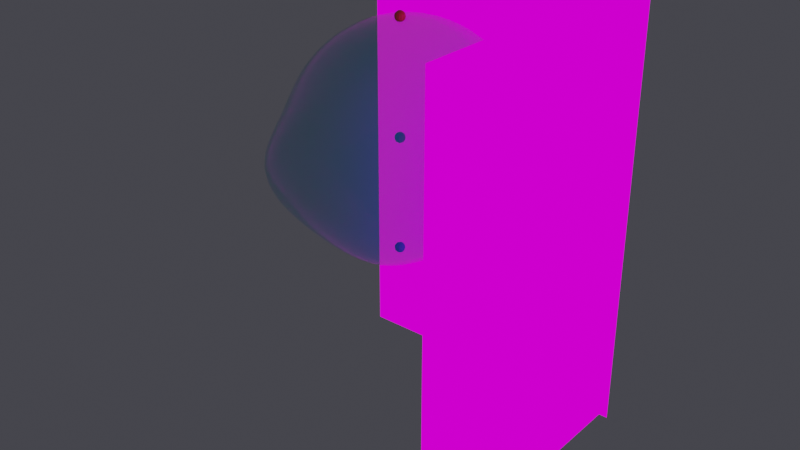 # Source: v02_Gem_head_base.blend  (saved by Blender 3.6.11; exported with 4.5.12 LTS)
import bpy
from mathutils import Matrix  # noqa: F401  (used for matrix-valued properties, if any)

bpy.ops.wm.read_factory_settings(use_empty=True)
scene = bpy.context.scene
scene.name = 'Scene'

# ---- collections
col_00_reference = bpy.data.collections.new('00_Reference'); scene.collection.children.link(col_00_reference)
col_01_head_gem = bpy.data.collections.new('01_Head_Gem'); scene.collection.children.link(col_01_head_gem)

# ---- images (referenced by path relative to the original .blend; pixels are not part of the script)
import os
ASSET_DIR = os.environ.get("B2B_ASSET_DIR", "")  # directory of the original .blend (textures are referenced by path, not embedded)
HERE = os.path.dirname(os.path.abspath(__file__))  # packed textures are extracted next to this script under _unpacked/

def load_image(name, relpath, width, height, colorspace="sRGB"):
    """Load a texture the original file referenced (path relative to the .blend, or extracted next to this script)."""
    p = next((c for c in (os.path.join(HERE, relpath), os.path.join(ASSET_DIR, relpath)) if relpath and os.path.exists(c)), "")
    if p:
        img = bpy.data.images.load(p, check_existing=True)
        img.name = name
    else:  # same state as the original file: an image datablock whose file is absent (Cycles renders it pink)
        img = bpy.data.images.new(name, width, height)
        img.source = "FILE"
        img.filepath = "//" + (relpath or name)
    img.colorspace_settings.name = colorspace
    return img
img_sd_____png = load_image('SD正面下絵.PNG', 'SD正面下絵.PNG', 1024, 1024, 'sRGB')
img_sd______png = load_image('SD横向き下絵.PNG', 'SD横向き下絵.PNG', 1024, 1024, 'sRGB')

# ---- materials (node trees are filled in below, after node groups)
mat_ref_front_mat = bpy.data.materials.new('Ref_Front_Mat')
mat_ref_front_mat.use_transparent_shadow = False
mat_ref_side_mat = bpy.data.materials.new('Ref_Side_Mat')
mat_ref_side_mat.use_transparent_shadow = False
mat_marker_headtop_mat = bpy.data.materials.new('Marker_HeadTop_Mat')
mat_marker_headtop_mat.use_transparent_shadow = False
mat_marker_neckbase_mat = bpy.data.materials.new('Marker_NeckBase_Mat')
mat_marker_neckbase_mat.use_transparent_shadow = False
mat_marker_headcenter_mat = bpy.data.materials.new('Marker_HeadCenter_Mat')
mat_marker_headcenter_mat.use_transparent_shadow = False
mat_m_head_check = bpy.data.materials.new('M_Head_Check')
mat_m_head_check.surface_render_method = 'BLENDED'
mat_m_head_check.blend_method = 'BLEND'
mat_m_head_check.use_transparent_shadow = False

# ---- material node trees
mat_ref_front_mat.use_nodes = True; mat_ref_front_mat.node_tree.nodes.clear()
_N = mat_ref_front_mat.node_tree.nodes; _L = mat_ref_front_mat.node_tree.links
n0 = _N.new('ShaderNodeOutputMaterial'); n0.name = 'Material Output'; n0.location = (0, 0)
n1 = _N.new('ShaderNodeTexImage'); n1.name = 'Image Texture'; n1.location = (0, 0)
n1.image = img_sd_____png
n2 = _N.new('ShaderNodeEmission'); n2.name = 'Emission'; n2.location = (0, 0)
_L.new(n1.outputs[0], n2.inputs[0])
_L.new(n2.outputs[0], n0.inputs[0])
n0.is_active_output = True
mat_ref_side_mat.use_nodes = True; mat_ref_side_mat.node_tree.nodes.clear()
_N = mat_ref_side_mat.node_tree.nodes; _L = mat_ref_side_mat.node_tree.links
n0 = _N.new('ShaderNodeOutputMaterial'); n0.name = 'Material Output'; n0.location = (0, 0)
n1 = _N.new('ShaderNodeTexImage'); n1.name = 'Image Texture'; n1.location = (0, 0)
n1.image = img_sd______png
n2 = _N.new('ShaderNodeEmission'); n2.name = 'Emission'; n2.location = (0, 0)
_L.new(n1.outputs[0], n2.inputs[0])
_L.new(n2.outputs[0], n0.inputs[0])
n0.is_active_output = True
mat_marker_headtop_mat.use_nodes = True; mat_marker_headtop_mat.node_tree.nodes.clear()
_N = mat_marker_headtop_mat.node_tree.nodes; _L = mat_marker_headtop_mat.node_tree.links
n0 = _N.new('ShaderNodeBsdfPrincipled'); n0.name = 'Principled BSDF'; n0.location = (10, 300)
n0.distribution = 'GGX'
n0.subsurface_method = 'RANDOM_WALK_SKIN'
n0.inputs[0].default_value = (1.0, 0.1, 0.1, 1.0)
n0.inputs[3].default_value = 1.45
n0.inputs[27].default_value = (0.0, 0.0, 0.0, 1.0)
n0.inputs[28].default_value = 1.0
n1 = _N.new('ShaderNodeOutputMaterial'); n1.name = 'Material Output'; n1.location = (300, 300)
_L.new(n0.outputs[0], n1.inputs[0])
n1.is_active_output = True
mat_marker_neckbase_mat.use_nodes = True; mat_marker_neckbase_mat.node_tree.nodes.clear()
_N = mat_marker_neckbase_mat.node_tree.nodes; _L = mat_marker_neckbase_mat.node_tree.links
n0 = _N.new('ShaderNodeBsdfPrincipled'); n0.name = 'Principled BSDF'; n0.location = (10, 300)
n0.distribution = 'GGX'
n0.subsurface_method = 'RANDOM_WALK_SKIN'
n0.inputs[0].default_value = (0.1, 0.3, 1.0, 1.0)
n0.inputs[3].default_value = 1.45
n0.inputs[27].default_value = (0.0, 0.0, 0.0, 1.0)
n0.inputs[28].default_value = 1.0
n1 = _N.new('ShaderNodeOutputMaterial'); n1.name = 'Material Output'; n1.location = (300, 300)
_L.new(n0.outputs[0], n1.inputs[0])
n1.is_active_output = True
mat_marker_headcenter_mat.use_nodes = True; mat_marker_headcenter_mat.node_tree.nodes.clear()
_N = mat_marker_headcenter_mat.node_tree.nodes; _L = mat_marker_headcenter_mat.node_tree.links
n0 = _N.new('ShaderNodeBsdfPrincipled'); n0.name = 'Principled BSDF'; n0.location = (10, 300)
n0.distribution = 'GGX'
n0.subsurface_method = 'RANDOM_WALK_SKIN'
n0.inputs[0].default_value = (0.1, 1.0, 0.1, 1.0)
n0.inputs[3].default_value = 1.45
n0.inputs[27].default_value = (0.0, 0.0, 0.0, 1.0)
n0.inputs[28].default_value = 1.0
n1 = _N.new('ShaderNodeOutputMaterial'); n1.name = 'Material Output'; n1.location = (300, 300)
_L.new(n0.outputs[0], n1.inputs[0])
n1.is_active_output = True
mat_m_head_check.use_nodes = True; mat_m_head_check.node_tree.nodes.clear()
_N = mat_m_head_check.node_tree.nodes; _L = mat_m_head_check.node_tree.links
n0 = _N.new('ShaderNodeOutputMaterial'); n0.name = 'Material Output'; n0.location = (0, 0)
n1 = _N.new('ShaderNodeBsdfPrincipled'); n1.name = 'Principled BSDF'; n1.location = (0, 0)
n1.distribution = 'GGX'
n1.subsurface_method = 'RANDOM_WALK_SKIN'
n1.inputs[0].default_value = (0.05, 0.75, 0.95, 1.0)
n1.inputs[2].default_value = 0.2
n1.inputs[3].default_value = 1.45
n1.inputs[4].default_value = 0.35
n1.inputs[27].default_value = (0.0, 0.0, 0.0, 1.0)
n1.inputs[28].default_value = 1.0
_L.new(n1.outputs[0], n0.inputs[0])
n0.is_active_output = True

# ---- world
world_w = bpy.data.worlds.new('W'); scene.world = world_w
world_w.use_nodes = True; world_w.node_tree.nodes.clear()
_N = world_w.node_tree.nodes; _L = world_w.node_tree.links
n0 = _N.new('ShaderNodeBackground'); n0.name = 'Background'; n0.location = (10, 300)
n0.inputs[0].default_value = (0.05, 0.05, 0.06, 1.0)
n1 = _N.new('ShaderNodeOutputWorld'); n1.name = 'World Output'; n1.location = (300, 300)
_L.new(n0.outputs[0], n1.inputs[0])
n1.is_active_output = True
world_w.use_sun_shadow = False
world_w.sun_shadow_jitter_overblur = 0.0

# ---- meshes
me_ref_front_mesh = bpy.data.meshes.new('Ref_Front_Mesh')
me_ref_front_mesh.from_pydata([(-0.364, 0.35, -0.7528), (0.364, 0.35, -0.7528), (0.364, 0.35, 0.3393), (-0.364, 0.35, 0.3393)], [], [(0, 1, 2, 3)])
_uv = me_ref_front_mesh.uv_layers.new(name='Float2')
_uv.uv.foreach_set('vector', [0.0, 0.0, 1.0, 0.0, 1.0, 1.0, 0.0, 1.0])
me_ref_front_mesh.materials.append(mat_ref_front_mat)
me_ref_front_mesh.update()
me_ref_side_mesh = bpy.data.meshes.new('Ref_Side_Mesh')
me_ref_side_mesh.from_pydata([(0.35, -0.358, -0.7411), (0.35, 0.358, -0.7411), (0.35, 0.358, 0.333), (0.35, -0.358, 0.333)], [], [(0, 1, 2, 3)])
_uv = me_ref_side_mesh.uv_layers.new(name='Float2')
_uv.uv.foreach_set('vector', [0.0, 0.0, 1.0, 0.0, 1.0, 1.0, 0.0, 1.0])
me_ref_side_mesh.materials.append(mat_ref_side_mat)
me_ref_side_mesh.update()
me_marker_headtop_mesh = bpy.data.meshes.new('Marker_HeadTop_Mesh')
me_marker_headtop_mesh.from_pydata([(0.0, 0.01109, 0.266), (0.0, 0.012, 0.2614), (0.002296, 0.003977, 0.2725), (0.004243, 0.007348, 0.2698), (0.005543, 0.009601, 0.266), (0.006, 0.01039, 0.2614), (0.005543, 0.009601, 0.2568), (0.004243, 0.007348, 0.2529), (0.002296, 0.003977, 0.2503), (0.003977, 0.002296, 0.2725), (0.007348, 0.004243, 0.2698), (0.009601, 0.005543, 0.266), (0.01039, 0.006, 0.2614), (0.009601, 0.005543, 0.2568), (0.007348, 0.004243, 0.2529), (0.003977, 0.002296, 0.2503), (0.004592, 0.0, 0.2725), (0.008485, -2.328e-10, 0.2698), (0.01109, -4.657e-10, 0.266), (0.012, -4.657e-10, 0.2614), (0.01109, -4.657e-10, 0.2568), (0.008485, -2.328e-10, 0.2529), (0.004592, 0.0, 0.2503), (0.003977, -0.002296, 0.2725), (0.007348, -0.004243, 0.2698), (0.009601, -0.005543, 0.266), (0.01039, -0.006, 0.2614), (0.009601, -0.005543, 0.2568), (0.007348, -0.004243, 0.2529), (0.003977, -0.002296, 0.2503), (0.002296, -0.003977, 0.2725), (0.004243, -0.007348, 0.2698), (0.005543, -0.009601, 0.266), (0.006, -0.01039, 0.2614), (0.005543, -0.009601, 0.2568), (0.004243, -0.007348, 0.2529), (0.002296, -0.003977, 0.2503), (0.0, -0.004592, 0.2725), (0.0, -0.008485, 0.2698), (-9.313e-10, -0.01109, 0.266), (-9.313e-10, -0.012, 0.2614), (-9.313e-10, -0.01109, 0.2568), (0.0, -0.008485, 0.2529), (0.0, -0.004592, 0.2503), (0.0, 0.0, 0.2734), (-0.002296, -0.003977, 0.2725), (-0.004243, -0.007348, 0.2698), (-0.005543, -0.009601, 0.266), (-0.006, -0.01039, 0.2614), (-0.005543, -0.009601, 0.2568), (-0.004243, -0.007348, 0.2529), (-0.002296, -0.003977, 0.2503), (-0.003977, -0.002296, 0.2725), (-0.007348, -0.004243, 0.2698), (-0.009601, -0.005543, 0.266), (-0.01039, -0.006, 0.2614), (-0.009601, -0.005543, 0.2568), (-0.007348, -0.004243, 0.2529), (-0.003977, -0.002296, 0.2503), (0.0, 0.0, 0.2494), (-0.004592, 0.0, 0.2725), (-0.008485, 0.0, 0.2698), (-0.01109, 1.397e-09, 0.266), (-0.012, 2.328e-09, 0.2614), (-0.01109, 1.397e-09, 0.2568), (-0.008485, 0.0, 0.2529), (-0.004592, 0.0, 0.2503), (-0.003977, 0.002296, 0.2725), (-0.007348, 0.004243, 0.2698), (-0.009601, 0.005543, 0.266), (-0.01039, 0.006, 0.2614), (-0.009601, 0.005543, 0.2568), (-0.007348, 0.004243, 0.2529), (-0.003977, 0.002296, 0.2503), (-0.002296, 0.003977, 0.2725), (-0.004243, 0.007348, 0.2698), (-0.005543, 0.009601, 0.266), (-0.006, 0.01039, 0.2614), (-0.005543, 0.009601, 0.2568), (-0.004243, 0.007348, 0.2529), (-0.002296, 0.003977, 0.2503), (0.0, 0.004592, 0.2725), (0.0, 0.008485, 0.2698), (1.863e-09, 0.01109, 0.2568), (0.0, 0.008485, 0.2529), (0.0, 0.004592, 0.2503)], [], [(84, 83, 6, 7), (1, 0, 4, 5), (82, 81, 2, 3), (85, 84, 7, 8), (83, 1, 5, 6), (0, 82, 3, 4), (81, 44, 2), (59, 85, 8), (8, 7, 14, 15), (6, 5, 12, 13), (4, 3, 10, 11), (2, 44, 9), (59, 8, 15), (7, 6, 13, 14), (5, 4, 11, 12), (3, 2, 9, 10), (11, 10, 17, 18), (9, 44, 16), (59, 15, 22), (14, 13, 20, 21), (12, 11, 18, 19), (10, 9, 16, 17), (15, 14, 21, 22), (13, 12, 19, 20), (59, 22, 29), (21, 20, 27, 28), (19, 18, 25, 26), (17, 16, 23, 24), (22, 21, 28, 29), (20, 19, 26, 27), (18, 17, 24, 25), (16, 44, 23), (24, 23, 30, 31), (29, 28, 35, 36), (27, 26, 33, 34), (25, 24, 31, 32), (23, 44, 30), (59, 29, 36), (28, 27, 34, 35), (26, 25, 32, 33), (36, 35, 42, 43), (34, 33, 40, 41), (32, 31, 38, 39), (30, 44, 37), (59, 36, 43), (35, 34, 41, 42), (33, 32, 39, 40), (31, 30, 37, 38), (37, 44, 45), (59, 43, 51), (42, 41, 49, 50), (40, 39, 47, 48), (38, 37, 45, 46), (43, 42, 50, 51), (41, 40, 48, 49), (39, 38, 46, 47), (50, 49, 56, 57), (48, 47, 54, 55), (46, 45, 52, 53), (51, 50, 57, 58), (49, 48, 55, 56), (47, 46, 53, 54), (45, 44, 52), (59, 51, 58), (58, 57, 65, 66), (56, 55, 63, 64), (54, 53, 61, 62), (52, 44, 60), (59, 58, 66), (57, 56, 64, 65), (55, 54, 62, 63), (53, 52, 60, 61), (64, 63, 70, 71), (62, 61, 68, 69), (60, 44, 67), (59, 66, 73), (65, 64, 71, 72), (63, 62, 69, 70), (61, 60, 67, 68), (66, 65, 72, 73), (59, 73, 80), (72, 71, 78, 79), (70, 69, 76, 77), (68, 67, 74, 75), (73, 72, 79, 80), (71, 70, 77, 78), (69, 68, 75, 76), (67, 44, 74), (77, 76, 0, 1), (75, 74, 81, 82), (80, 79, 84, 85), (78, 77, 1, 83), (76, 75, 82, 0), (74, 44, 81), (59, 80, 85), (79, 78, 83, 84)])
me_marker_headtop_mesh.materials.append(mat_marker_headtop_mat)
me_marker_headtop_mesh.update()
me_marker_neckbase_mesh = bpy.data.meshes.new('Marker_NeckBase_Mesh')
me_marker_neckbase_mesh.from_pydata([(0.0, 0.01109, -0.2568), (0.0, 0.012, -0.2614), (0.002296, 0.003977, -0.2503), (0.004243, 0.007348, -0.2529), (0.005543, 0.009601, -0.2568), (0.006, 0.01039, -0.2614), (0.005543, 0.009601, -0.266), (0.004243, 0.007348, -0.2698), (0.002296, 0.003977, -0.2725), (0.003977, 0.002296, -0.2503), (0.007348, 0.004243, -0.2529), (0.009601, 0.005543, -0.2568), (0.01039, 0.006, -0.2614), (0.009601, 0.005543, -0.266), (0.007348, 0.004243, -0.2698), (0.003977, 0.002296, -0.2725), (0.004592, 0.0, -0.2503), (0.008485, -2.328e-10, -0.2529), (0.01109, -4.657e-10, -0.2568), (0.012, -4.657e-10, -0.2614), (0.01109, -4.657e-10, -0.266), (0.008485, -2.328e-10, -0.2698), (0.004592, 0.0, -0.2725), (0.003977, -0.002296, -0.2503), (0.007348, -0.004243, -0.2529), (0.009601, -0.005543, -0.2568), (0.01039, -0.006, -0.2614), (0.009601, -0.005543, -0.266), (0.007348, -0.004243, -0.2698), (0.003977, -0.002296, -0.2725), (0.002296, -0.003977, -0.2503), (0.004243, -0.007348, -0.2529), (0.005543, -0.009601, -0.2568), (0.006, -0.01039, -0.2614), (0.005543, -0.009601, -0.266), (0.004243, -0.007348, -0.2698), (0.002296, -0.003977, -0.2725), (0.0, -0.004592, -0.2503), (0.0, -0.008485, -0.2529), (-9.313e-10, -0.01109, -0.2568), (-9.313e-10, -0.012, -0.2614), (-9.313e-10, -0.01109, -0.266), (0.0, -0.008485, -0.2698), (0.0, -0.004592, -0.2725), (0.0, 0.0, -0.2494), (-0.002296, -0.003977, -0.2503), (-0.004243, -0.007348, -0.2529), (-0.005543, -0.009601, -0.2568), (-0.006, -0.01039, -0.2614), (-0.005543, -0.009601, -0.266), (-0.004243, -0.007348, -0.2698), (-0.002296, -0.003977, -0.2725), (-0.003977, -0.002296, -0.2503), (-0.007348, -0.004243, -0.2529), (-0.009601, -0.005543, -0.2568), (-0.01039, -0.006, -0.2614), (-0.009601, -0.005543, -0.266), (-0.007348, -0.004243, -0.2698), (-0.003977, -0.002296, -0.2725), (0.0, 0.0, -0.2734), (-0.004592, 0.0, -0.2503), (-0.008485, 0.0, -0.2529), (-0.01109, 1.397e-09, -0.2568), (-0.012, 2.328e-09, -0.2614), (-0.01109, 1.397e-09, -0.266), (-0.008485, 0.0, -0.2698), (-0.004592, 0.0, -0.2725), (-0.003977, 0.002296, -0.2503), (-0.007348, 0.004243, -0.2529), (-0.009601, 0.005543, -0.2568), (-0.01039, 0.006, -0.2614), (-0.009601, 0.005543, -0.266), (-0.007348, 0.004243, -0.2698), (-0.003977, 0.002296, -0.2725), (-0.002296, 0.003977, -0.2503), (-0.004243, 0.007348, -0.2529), (-0.005543, 0.009601, -0.2568), (-0.006, 0.01039, -0.2614), (-0.005543, 0.009601, -0.266), (-0.004243, 0.007348, -0.2698), (-0.002296, 0.003977, -0.2725), (0.0, 0.004592, -0.2503), (0.0, 0.008485, -0.2529), (1.863e-09, 0.01109, -0.266), (0.0, 0.008485, -0.2698), (0.0, 0.004592, -0.2725)], [], [(84, 83, 6, 7), (1, 0, 4, 5), (82, 81, 2, 3), (85, 84, 7, 8), (83, 1, 5, 6), (0, 82, 3, 4), (81, 44, 2), (59, 85, 8), (8, 7, 14, 15), (6, 5, 12, 13), (4, 3, 10, 11), (2, 44, 9), (59, 8, 15), (7, 6, 13, 14), (5, 4, 11, 12), (3, 2, 9, 10), (11, 10, 17, 18), (9, 44, 16), (59, 15, 22), (14, 13, 20, 21), (12, 11, 18, 19), (10, 9, 16, 17), (15, 14, 21, 22), (13, 12, 19, 20), (59, 22, 29), (21, 20, 27, 28), (19, 18, 25, 26), (17, 16, 23, 24), (22, 21, 28, 29), (20, 19, 26, 27), (18, 17, 24, 25), (16, 44, 23), (24, 23, 30, 31), (29, 28, 35, 36), (27, 26, 33, 34), (25, 24, 31, 32), (23, 44, 30), (59, 29, 36), (28, 27, 34, 35), (26, 25, 32, 33), (36, 35, 42, 43), (34, 33, 40, 41), (32, 31, 38, 39), (30, 44, 37), (59, 36, 43), (35, 34, 41, 42), (33, 32, 39, 40), (31, 30, 37, 38), (37, 44, 45), (59, 43, 51), (42, 41, 49, 50), (40, 39, 47, 48), (38, 37, 45, 46), (43, 42, 50, 51), (41, 40, 48, 49), (39, 38, 46, 47), (50, 49, 56, 57), (48, 47, 54, 55), (46, 45, 52, 53), (51, 50, 57, 58), (49, 48, 55, 56), (47, 46, 53, 54), (45, 44, 52), (59, 51, 58), (58, 57, 65, 66), (56, 55, 63, 64), (54, 53, 61, 62), (52, 44, 60), (59, 58, 66), (57, 56, 64, 65), (55, 54, 62, 63), (53, 52, 60, 61), (64, 63, 70, 71), (62, 61, 68, 69), (60, 44, 67), (59, 66, 73), (65, 64, 71, 72), (63, 62, 69, 70), (61, 60, 67, 68), (66, 65, 72, 73), (59, 73, 80), (72, 71, 78, 79), (70, 69, 76, 77), (68, 67, 74, 75), (73, 72, 79, 80), (71, 70, 77, 78), (69, 68, 75, 76), (67, 44, 74), (77, 76, 0, 1), (75, 74, 81, 82), (80, 79, 84, 85), (78, 77, 1, 83), (76, 75, 82, 0), (74, 44, 81), (59, 80, 85), (79, 78, 83, 84)])
me_marker_neckbase_mesh.materials.append(mat_marker_neckbase_mat)
me_marker_neckbase_mesh.update()
me_marker_headcenter_mesh = bpy.data.meshes.new('Marker_HeadCenter_Mesh')
me_marker_headcenter_mesh.from_pydata([(0.0, 0.01109, 0.004592), (0.0, 0.012, 0.0), (0.002296, 0.003977, 0.01109), (0.004243, 0.007348, 0.008485), (0.005543, 0.009601, 0.004592), (0.006, 0.01039, 0.0), (0.005543, 0.009601, -0.004592), (0.004243, 0.007348, -0.008485), (0.002296, 0.003977, -0.01109), (0.003977, 0.002296, 0.01109), (0.007348, 0.004243, 0.008485), (0.009601, 0.005543, 0.004592), (0.01039, 0.006, 0.0), (0.009601, 0.005543, -0.004592), (0.007348, 0.004243, -0.008485), (0.003977, 0.002296, -0.01109), (0.004592, 0.0, 0.01109), (0.008485, -2.328e-10, 0.008485), (0.01109, -4.657e-10, 0.004592), (0.012, -4.657e-10, 0.0), (0.01109, -4.657e-10, -0.004592), (0.008485, -2.328e-10, -0.008485), (0.004592, 0.0, -0.01109), (0.003977, -0.002296, 0.01109), (0.007348, -0.004243, 0.008485), (0.009601, -0.005543, 0.004592), (0.01039, -0.006, 0.0), (0.009601, -0.005543, -0.004592), (0.007348, -0.004243, -0.008485), (0.003977, -0.002296, -0.01109), (0.002296, -0.003977, 0.01109), (0.004243, -0.007348, 0.008485), (0.005543, -0.009601, 0.004592), (0.006, -0.01039, 0.0), (0.005543, -0.009601, -0.004592), (0.004243, -0.007348, -0.008485), (0.002296, -0.003977, -0.01109), (0.0, -0.004592, 0.01109), (0.0, -0.008485, 0.008485), (-9.313e-10, -0.01109, 0.004592), (-9.313e-10, -0.012, 0.0), (-9.313e-10, -0.01109, -0.004592), (0.0, -0.008485, -0.008485), (0.0, -0.004592, -0.01109), (0.0, 0.0, 0.012), (-0.002296, -0.003977, 0.01109), (-0.004243, -0.007348, 0.008485), (-0.005543, -0.009601, 0.004592), (-0.006, -0.01039, 0.0), (-0.005543, -0.009601, -0.004592), (-0.004243, -0.007348, -0.008485), (-0.002296, -0.003977, -0.01109), (-0.003977, -0.002296, 0.01109), (-0.007348, -0.004243, 0.008485), (-0.009601, -0.005543, 0.004592), (-0.01039, -0.006, 0.0), (-0.009601, -0.005543, -0.004592), (-0.007348, -0.004243, -0.008485), (-0.003977, -0.002296, -0.01109), (0.0, 0.0, -0.012), (-0.004592, 0.0, 0.01109), (-0.008485, 0.0, 0.008485), (-0.01109, 1.397e-09, 0.004592), (-0.012, 2.328e-09, 0.0), (-0.01109, 1.397e-09, -0.004592), (-0.008485, 0.0, -0.008485), (-0.004592, 0.0, -0.01109), (-0.003977, 0.002296, 0.01109), (-0.007348, 0.004243, 0.008485), (-0.009601, 0.005543, 0.004592), (-0.01039, 0.006, 0.0), (-0.009601, 0.005543, -0.004592), (-0.007348, 0.004243, -0.008485), (-0.003977, 0.002296, -0.01109), (-0.002296, 0.003977, 0.01109), (-0.004243, 0.007348, 0.008485), (-0.005543, 0.009601, 0.004592), (-0.006, 0.01039, 0.0), (-0.005543, 0.009601, -0.004592), (-0.004243, 0.007348, -0.008485), (-0.002296, 0.003977, -0.01109), (0.0, 0.004592, 0.01109), (0.0, 0.008485, 0.008485), (1.863e-09, 0.01109, -0.004592), (0.0, 0.008485, -0.008485), (0.0, 0.004592, -0.01109)], [], [(84, 83, 6, 7), (1, 0, 4, 5), (82, 81, 2, 3), (85, 84, 7, 8), (83, 1, 5, 6), (0, 82, 3, 4), (81, 44, 2), (59, 85, 8), (8, 7, 14, 15), (6, 5, 12, 13), (4, 3, 10, 11), (2, 44, 9), (59, 8, 15), (7, 6, 13, 14), (5, 4, 11, 12), (3, 2, 9, 10), (11, 10, 17, 18), (9, 44, 16), (59, 15, 22), (14, 13, 20, 21), (12, 11, 18, 19), (10, 9, 16, 17), (15, 14, 21, 22), (13, 12, 19, 20), (59, 22, 29), (21, 20, 27, 28), (19, 18, 25, 26), (17, 16, 23, 24), (22, 21, 28, 29), (20, 19, 26, 27), (18, 17, 24, 25), (16, 44, 23), (24, 23, 30, 31), (29, 28, 35, 36), (27, 26, 33, 34), (25, 24, 31, 32), (23, 44, 30), (59, 29, 36), (28, 27, 34, 35), (26, 25, 32, 33), (36, 35, 42, 43), (34, 33, 40, 41), (32, 31, 38, 39), (30, 44, 37), (59, 36, 43), (35, 34, 41, 42), (33, 32, 39, 40), (31, 30, 37, 38), (37, 44, 45), (59, 43, 51), (42, 41, 49, 50), (40, 39, 47, 48), (38, 37, 45, 46), (43, 42, 50, 51), (41, 40, 48, 49), (39, 38, 46, 47), (50, 49, 56, 57), (48, 47, 54, 55), (46, 45, 52, 53), (51, 50, 57, 58), (49, 48, 55, 56), (47, 46, 53, 54), (45, 44, 52), (59, 51, 58), (58, 57, 65, 66), (56, 55, 63, 64), (54, 53, 61, 62), (52, 44, 60), (59, 58, 66), (57, 56, 64, 65), (55, 54, 62, 63), (53, 52, 60, 61), (64, 63, 70, 71), (62, 61, 68, 69), (60, 44, 67), (59, 66, 73), (65, 64, 71, 72), (63, 62, 69, 70), (61, 60, 67, 68), (66, 65, 72, 73), (59, 73, 80), (72, 71, 78, 79), (70, 69, 76, 77), (68, 67, 74, 75), (73, 72, 79, 80), (71, 70, 77, 78), (69, 68, 75, 76), (67, 44, 74), (77, 76, 0, 1), (75, 74, 81, 82), (80, 79, 84, 85), (78, 77, 1, 83), (76, 75, 82, 0), (74, 44, 81), (59, 80, 85), (79, 78, 83, 84)])
me_marker_headcenter_mesh.materials.append(mat_marker_headcenter_mat)
me_marker_headcenter_mesh.update()
me_sphere = bpy.data.meshes.new('Sphere')
me_sphere.from_pydata([(0.0, 0.09789, 0.2537), (0.0, 0.184, 0.2068), (0.0, 0.2819, -0.04689), (0.0, 0.204, -0.135), (0.0, 0.06464, -0.265), (0.0, 0.0, 0.27), (0.04007, 0.08819, 0.2537), (0.0753, 0.1657, 0.2068), (0.1015, 0.2233, 0.135), (0.116, 0.2539, 0.04689), (0.132, 0.2539, -0.04689), (0.115, 0.1838, -0.135), (0.062, 0.1181, -0.213), (0.02571, 0.05824, -0.265), (0.0, 0.0, -0.2831), (0.0722, 0.06103, 0.2537), (0.1357, 0.1147, 0.2068), (0.1828, 0.1545, 0.135), (0.2091, 0.1757, 0.04689), (0.2379, 0.1757, -0.04689), (0.2073, 0.1272, -0.135), (0.1117, 0.08175, -0.213), (0.04633, 0.0403, -0.265), (0.09003, 0.02178, 0.2537), (0.1692, 0.04094, 0.2068), (0.228, 0.05515, 0.135), (0.2607, 0.06272, 0.04689), (0.2967, 0.06272, -0.04689), (0.2584, 0.0454, -0.135), (0.1393, 0.02917, -0.213), (0.05777, 0.01438, -0.265), (0.09003, -0.02055, 0.2537), (0.1692, -0.03862, 0.2068), (0.228, -0.05203, 0.135), (0.2607, -0.06007, 0.04689), (0.2967, -0.1167, -0.04689), (0.2584, -0.07292, -0.135), (0.1393, -0.04243, -0.213), (0.05777, -0.02055, -0.265), (0.0722, -0.05758, 0.2537), (0.1357, -0.1082, 0.2068), (0.1828, -0.1458, 0.135), (0.2091, -0.1667, 0.04689), (0.2379, -0.2233, -0.04689), (0.2073, -0.1667, -0.135), (0.1117, -0.112, -0.213), (0.04633, -0.05758, -0.265), (0.04007, -0.0832, 0.2537), (0.0753, -0.1564, 0.2068), (0.1015, -0.2107, 0.135), (0.116, -0.2405, 0.04689), (0.132, -0.2971, -0.04689), (0.115, -0.2316, -0.135), (0.062, -0.1602, -0.213), (0.02571, -0.0832, -0.265), (-1.118e-08, -0.09235, 0.2537), (-4.47e-08, -0.1736, 0.2068), (-3.725e-08, -0.2338, 0.135), (-4.496e-08, -0.2668, 0.04689), (-5.116e-08, -0.3234, -0.04689), (-4.223e-08, -0.2547, -0.135), (-3.68e-08, -0.1774, -0.213), (-7.172e-09, -0.09235, -0.265), (7.451e-08, 0.2479, 0.135), (7.494e-08, 0.2819, 0.04689), (6.134e-08, 0.1311, -0.213)], [], [(63, 1, 7, 8), (65, 3, 11, 12), (64, 63, 8, 9), (0, 5, 6), (4, 65, 12, 13), (2, 64, 9, 10), (1, 0, 6, 7), (14, 4, 13), (3, 2, 10, 11), (6, 5, 15), (13, 12, 21, 22), (10, 9, 18, 19), (7, 6, 15, 16), (14, 13, 22), (11, 10, 19, 20), (8, 7, 16, 17), (12, 11, 20, 21), (9, 8, 17, 18), (14, 22, 30), (20, 19, 27, 28), (17, 16, 24, 25), (21, 20, 28, 29), (18, 17, 25, 26), (15, 5, 23), (22, 21, 29, 30), (19, 18, 26, 27), (16, 15, 23, 24), (29, 28, 36, 37), (26, 25, 33, 34), (23, 5, 31), (30, 29, 37, 38), (27, 26, 34, 35), (24, 23, 31, 32), (14, 30, 38), (28, 27, 35, 36), (25, 24, 32, 33), (35, 34, 42, 43), (32, 31, 39, 40), (14, 38, 46), (36, 35, 43, 44), (33, 32, 40, 41), (37, 36, 44, 45), (34, 33, 41, 42), (31, 5, 39), (38, 37, 45, 46), (41, 40, 48, 49), (45, 44, 52, 53), (42, 41, 49, 50), (39, 5, 47), (46, 45, 53, 54), (43, 42, 50, 51), (40, 39, 47, 48), (14, 46, 54), (44, 43, 51, 52), (47, 5, 55), (54, 53, 61, 62), (51, 50, 58, 59), (48, 47, 55, 56), (14, 54, 62), (52, 51, 59, 60), (49, 48, 56, 57), (53, 52, 60, 61), (50, 49, 57, 58)])
me_sphere.polygons.foreach_set('use_smooth', [True] * 63)
_uv = me_sphere.uv_layers.new(name='UVMap')
_uv.uv.foreach_set('vector', [0.7143, 0.6667, 0.7143, 0.7778, 0.6429, 0.7778, 0.6429, 0.6667, 0.7143, 0.2222, 0.7143, 0.3333, 0.6429, 0.3333, 0.6429, 0.2222, 0.7143, 0.5556, 0.7143, 0.6667, 0.6429, 0.6667, 0.6429, 0.5556, 0.7143, 0.8889, 0.6786, 1.0, 0.6429, 0.8889, 0.7143, 0.1111, 0.7143, 0.2222, 0.6429, 0.2222, 0.6429, 0.1111, 0.7143, 0.4444, 0.7143, 0.5556, 0.6429, 0.5556, 0.6429, 0.4444, 0.7143, 0.7778, 0.7143, 0.8889, 0.6429, 0.8889, 0.6429, 0.7778, 0.6786, 0.0, 0.7143, 0.1111, 0.6429, 0.1111, 0.7143, 0.3333, 0.7143, 0.4444, 0.6429, 0.4444, 0.6429, 0.3333, 0.6429, 0.8889, 0.6071, 1.0, 0.5714, 0.8889, 0.6429, 0.1111, 0.6429, 0.2222, 0.5714, 0.2222, 0.5714, 0.1111, 0.6429, 0.4444, 0.6429, 0.5556, 0.5714, 0.5556, 0.5714, 0.4444, 0.6429, 0.7778, 0.6429, 0.8889, 0.5714, 0.8889, 0.5714, 0.7778, 0.6071, 0.0, 0.6429, 0.1111, 0.5714, 0.1111, 0.6429, 0.3333, 0.6429, 0.4444, 0.5714, 0.4444, 0.5714, 0.3333, 0.6429, 0.6667, 0.6429, 0.7778, 0.5714, 0.7778, 0.5714, 0.6667, 0.6429, 0.2222, 0.6429, 0.3333, 0.5714, 0.3333, 0.5714, 0.2222, 0.6429, 0.5556, 0.6429, 0.6667, 0.5714, 0.6667, 0.5714, 0.5556, 0.5357, 0.0, 0.5714, 0.1111, 0.5, 0.1111, 0.5714, 0.3333, 0.5714, 0.4444, 0.5, 0.4444, 0.5, 0.3333, 0.5714, 0.6667, 0.5714, 0.7778, 0.5, 0.7778, 0.5, 0.6667, 0.5714, 0.2222, 0.5714, 0.3333, 0.5, 0.3333, 0.5, 0.2222, 0.5714, 0.5556, 0.5714, 0.6667, 0.5, 0.6667, 0.5, 0.5556, 0.5714, 0.8889, 0.5357, 1.0, 0.5, 0.8889, 0.5714, 0.1111, 0.5714, 0.2222, 0.5, 0.2222, 0.5, 0.1111, 0.5714, 0.4444, 0.5714, 0.5556, 0.5, 0.5556, 0.5, 0.4444, 0.5714, 0.7778, 0.5714, 0.8889, 0.5, 0.8889, 0.5, 0.7778, 0.5, 0.2222, 0.5, 0.3333, 0.4286, 0.3333, 0.4286, 0.2222, 0.5, 0.5556, 0.5, 0.6667, 0.4286, 0.6667, 0.4286, 0.5556, 0.5, 0.8889, 0.4643, 1.0, 0.4286, 0.8889, 0.5, 0.1111, 0.5, 0.2222, 0.4286, 0.2222, 0.4286, 0.1111, 0.5, 0.4444, 0.5, 0.5556, 0.4286, 0.5556, 0.4286, 0.4444, 0.5, 0.7778, 0.5, 0.8889, 0.4286, 0.8889, 0.4286, 0.7778, 0.4643, 0.0, 0.5, 0.1111, 0.4286, 0.1111, 0.5, 0.3333, 0.5, 0.4444, 0.4286, 0.4444, 0.4286, 0.3333, 0.5, 0.6667, 0.5, 0.7778, 0.4286, 0.7778, 0.4286, 0.6667, 0.4286, 0.4444, 0.4286, 0.5556, 0.3571, 0.5556, 0.3571, 0.4444, 0.4286, 0.7778, 0.4286, 0.8889, 0.3571, 0.8889, 0.3571, 0.7778, 0.3929, 0.0, 0.4286, 0.1111, 0.3571, 0.1111, 0.4286, 0.3333, 0.4286, 0.4444, 0.3571, 0.4444, 0.3571, 0.3333, 0.4286, 0.6667, 0.4286, 0.7778, 0.3571, 0.7778, 0.3571, 0.6667, 0.4286, 0.2222, 0.4286, 0.3333, 0.3571, 0.3333, 0.3571, 0.2222, 0.4286, 0.5556, 0.4286, 0.6667, 0.3571, 0.6667, 0.3571, 0.5556, 0.4286, 0.8889, 0.3929, 1.0, 0.3571, 0.8889, 0.4286, 0.1111, 0.4286, 0.2222, 0.3571, 0.2222, 0.3571, 0.1111, 0.3571, 0.6667, 0.3571, 0.7778, 0.2857, 0.7778, 0.2857, 0.6667, 0.3571, 0.2222, 0.3571, 0.3333, 0.2857, 0.3333, 0.2857, 0.2222, 0.3571, 0.5556, 0.3571, 0.6667, 0.2857, 0.6667, 0.2857, 0.5556, 0.3571, 0.8889, 0.3214, 1.0, 0.2857, 0.8889, 0.3571, 0.1111, 0.3571, 0.2222, 0.2857, 0.2222, 0.2857, 0.1111, 0.3571, 0.4444, 0.3571, 0.5556, 0.2857, 0.5556, 0.2857, 0.4444, 0.3571, 0.7778, 0.3571, 0.8889, 0.2857, 0.8889, 0.2857, 0.7778, 0.3214, 0.0, 0.3571, 0.1111, 0.2857, 0.1111, 0.3571, 0.3333, 0.3571, 0.4444, 0.2857, 0.4444, 0.2857, 0.3333, 0.2857, 0.8889, 0.25, 1.0, 0.2143, 0.8889, 0.2857, 0.1111, 0.2857, 0.2222, 0.2143, 0.2222, 0.2143, 0.1111, 0.2857, 0.4444, 0.2857, 0.5556, 0.2143, 0.5556, 0.2143, 0.4444, 0.2857, 0.7778, 0.2857, 0.8889, 0.2143, 0.8889, 0.2143, 0.7778, 0.25, 0.0, 0.2857, 0.1111, 0.2143, 0.1111, 0.2857, 0.3333, 0.2857, 0.4444, 0.2143, 0.4444, 0.2143, 0.3333, 0.2857, 0.6667, 0.2857, 0.7778, 0.2143, 0.7778, 0.2143, 0.6667, 0.2857, 0.2222, 0.2857, 0.3333, 0.2143, 0.3333, 0.2143, 0.2222, 0.2857, 0.5556, 0.2857, 0.6667, 0.2143, 0.6667, 0.2143, 0.5556])
me_sphere.materials.append(mat_m_head_check)
me_sphere.update()

# ---- objects
ob_ref_front = bpy.data.objects.new('Ref_Front', me_ref_front_mesh)
ob_ref_side = bpy.data.objects.new('Ref_Side', me_ref_side_mesh)
ob_marker_headtop = bpy.data.objects.new('Marker_HeadTop', me_marker_headtop_mesh)
ob_marker_neckbase = bpy.data.objects.new('Marker_NeckBase', me_marker_neckbase_mesh)
ob_marker_headcenter = bpy.data.objects.new('Marker_HeadCenter', me_marker_headcenter_mesh)
ob_head_base_gem = bpy.data.objects.new('Head_Base_Gem', me_sphere)

# ---- transforms, parenting, visibility, modifiers, constraints
ob_ref_front.location = (0.0, 0.0, 0.0)
ob_ref_side.location = (0.0, 0.0, 0.0)
ob_marker_headtop.location = (0.0, 0.0, 0.0)
ob_marker_neckbase.location = (0.0, 0.0, 0.0)
ob_marker_headcenter.location = (0.0, 0.0, 0.0)
ob_head_base_gem.location = (0.0, 0.015, -0.01)
_m = ob_head_base_gem.modifiers.new('Mirror', 'MIRROR')
_m.use_clip = True
_m = ob_head_base_gem.modifiers.new('Subsurf', 'SUBSURF')
_m.levels = 2

# ---- collection membership
col_00_reference.objects.link(ob_ref_front)
col_00_reference.objects.link(ob_ref_side)
col_00_reference.objects.link(ob_marker_headtop)
col_00_reference.objects.link(ob_marker_neckbase)
col_00_reference.objects.link(ob_marker_headcenter)
col_01_head_gem.objects.link(ob_head_base_gem)

# ---- scene / render settings (as saved in the file)
scene.frame_start = 1; scene.frame_end = 250; scene.frame_set(1)
scene.render.engine = 'BLENDER_EEVEE_NEXT'
scene.cycles.sampling_pattern = 'TABULATED_SOBOL'
scene.view_settings.view_transform = 'Filmic'
bpy.context.view_layer.update()

# ---- added for rendering (the .blend has no active camera): camera
cam_auto = bpy.data.cameras.new('AutoCamera')
cam_auto.lens = 50.0
cam_auto.sensor_width = 36.0
cam_auto.clip_end = 1000.0
ob_auto_camera = bpy.data.objects.new('AutoCamera', cam_auto)
scene.collection.objects.link(ob_auto_camera)
ob_auto_camera.location = (1.38331, -1.65997, 0.899888)
ob_auto_camera.rotation_euler = (1.09748, -7.21219e-08, 0.694738)
scene.camera = ob_auto_camera
bpy.context.view_layer.update()
